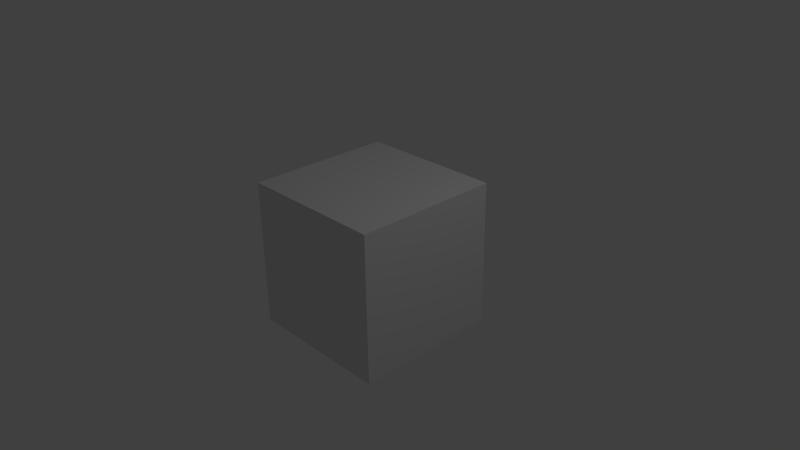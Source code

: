 # Source: untitled.blend  (saved by Blender 2.63.0; exported with 4.5.12 LTS)
import bpy
from mathutils import Matrix  # noqa: F401  (used for matrix-valued properties, if any)

bpy.ops.wm.read_factory_settings(use_empty=True)
scene = bpy.context.scene
scene.name = 'Scene'

# ---- collections
col_collection_1 = bpy.data.collections.new('Collection 1'); scene.collection.children.link(col_collection_1)

# ---- materials (node trees are filled in below, after node groups)
mat_material = bpy.data.materials.new('Material')
mat_material.alpha_threshold = 0.0
mat_material.use_transparent_shadow = False
mat_material.roughness = 0.5
mat_material.line_color = (0.0, 0.0, 0.0, 1.0)

# ---- material node trees

# ---- world
world_world = bpy.data.worlds.new('World'); scene.world = world_world
world_world.color = (0.05088, 0.05088, 0.05088)
world_world.use_sun_shadow = False
world_world.sun_shadow_jitter_overblur = 0.0
world_world.cycles.sampling_method = 'MANUAL'
world_world.cycles.sample_map_resolution = 256

# ---- cameras
cam_camera = bpy.data.cameras.new('Camera')
cam_camera.clip_end = 100.0
cam_camera.lens = 35.0
cam_camera.sensor_width = 32.0
cam_camera.sensor_height = 18.0
cam_camera.ortho_scale = 7.314
cam_camera.dof.focus_distance = 0.0
cam_camera.dof.aperture_fstop = 128.0

# ---- lights
light_lamp = bpy.data.lights.new('Lamp', 'POINT')
light_lamp.transmission_factor = 0.0
light_lamp.cutoff_distance = 30.0
light_lamp.energy = 100.0
light_lamp.shadow_buffer_clip_start = 1.001
light_lamp.shadow_soft_size = 1.0
light_lamp.shadow_maximum_resolution = 0.006
light_lamp.use_absolute_resolution = True
light_lamp.cycles.use_multiple_importance_sampling = False

# ---- meshes
me_cube = bpy.data.meshes.new('Cube')
me_cube.from_pydata([(1.0, 1.0, -1.0), (1.0, -1.0, -1.0), (-1.0, -1.0, -1.0), (-1.0, 1.0, -1.0), (1.0, 1.0, 1.0), (1.0, -1.0, 1.0), (-1.0, -1.0, 1.0), (-1.0, 1.0, 1.0)], [], [(0, 1, 2, 3), (4, 7, 6, 5), (0, 4, 5, 1), (1, 5, 6, 2), (2, 6, 7, 3), (4, 0, 3, 7)])
me_cube.materials.append(mat_material)
me_cube.use_remesh_preserve_volume = False
me_cube.use_remesh_preserve_attributes = False
me_cube.use_mirror_vertex_groups = False
me_cube.update()

# ---- objects
ob_left_hand = bpy.data.objects.new('left_hand', me_cube)
ob_lamp = bpy.data.objects.new('Lamp', light_lamp)
ob_camera = bpy.data.objects.new('Camera', cam_camera)

# ---- transforms, parenting, visibility, modifiers, constraints
ob_left_hand.location = (0.0, 0.0, 0.0)
ob_left_hand.lock_rotations_4d = False
ob_left_hand.empty_display_type = 'ARROWS'
ob_left_hand.lineart.crease_threshold = 0.0
ob_lamp.location = (4.076, 1.005, 5.904)
ob_lamp.rotation_euler = (0.6503, 0.05522, 1.866)
ob_lamp.lock_rotations_4d = False
ob_lamp.empty_display_type = 'ARROWS'
ob_lamp.color = (0.0, 0.0, 0.0, 0.0)
ob_lamp.lineart.crease_threshold = 0.0
ob_camera.location = (7.481, -6.508, 5.344)
ob_camera.rotation_euler = (1.109, 0.01082, 0.8149)
ob_camera.lock_rotations_4d = False
ob_camera.empty_display_type = 'ARROWS'
ob_camera.color = (0.0, 0.0, 0.0, 0.0)
ob_camera.display_type = 'WIRE'
ob_camera.lineart.crease_threshold = 0.0

# ---- collection membership
col_collection_1.objects.link(ob_left_hand)
col_collection_1.objects.link(ob_lamp)
col_collection_1.objects.link(ob_camera)

# ---- scene / render settings (as saved in the file)
scene.camera = ob_camera
scene.frame_start = 1; scene.frame_end = 250; scene.frame_set(1)
scene.render.engine = 'BLENDER_EEVEE_NEXT'
scene.render.image_settings.color_mode = 'RGB'
scene.render.image_settings.compression = 90
scene.render.resolution_percentage = 50
scene.render.dither_intensity = 0.0
scene.render.bake_margin = 2
scene.render.bake_bias = 0.0
scene.cycles.use_denoising = False
scene.cycles.samples = 10
scene.cycles.sampling_pattern = 'TABULATED_SOBOL'
scene.cycles.light_sampling_threshold = 0.0
scene.cycles.use_adaptive_sampling = False
scene.cycles.use_light_tree = False
scene.cycles.blur_glossy = 0.0
scene.cycles.volume_bounces = 1
scene.cycles.pixel_filter_type = 'GAUSSIAN'
scene.cycles.sample_clamp_indirect = 0.0
scene.view_settings.view_transform = 'Standard'
bpy.context.view_layer.update()
